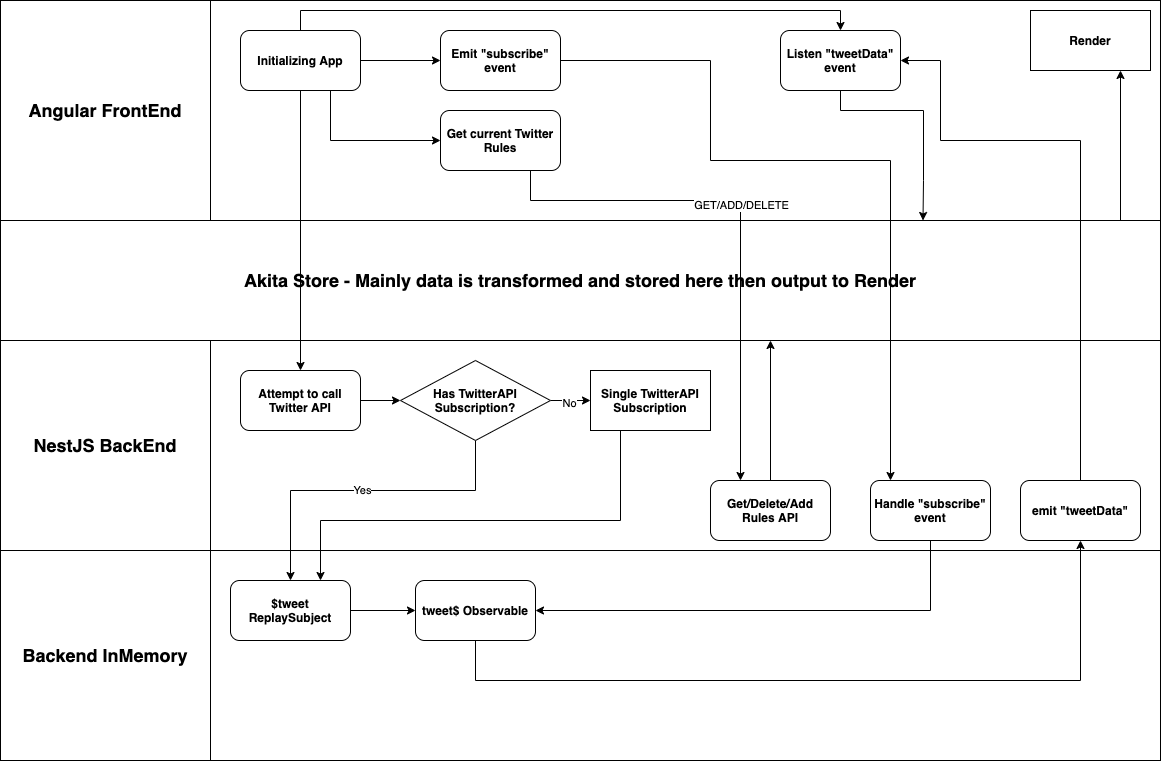

The diagram above was exported from draw.io. Its source (the exported page's mxGraphModel, read from the mxfile embedded in the PNG):
<mxGraphModel dx="1426" dy="803" grid="1" gridSize="10" guides="1" tooltips="1" connect="1" arrows="1" fold="1" page="1" pageScale="1" pageWidth="850" pageHeight="1100" math="0" shadow="0">
  <root>
    <mxCell id="0" />
    <mxCell id="1" parent="0" />
    <mxCell id="QdldQMAQt5NpvuWl8WKI-37" value="" style="rounded=0;whiteSpace=wrap;html=1;" vertex="1" parent="1">
      <mxGeometry x="210" y="550" width="950" height="210" as="geometry" />
    </mxCell>
    <mxCell id="QdldQMAQt5NpvuWl8WKI-4" value="&lt;b&gt;&lt;font style=&quot;font-size: 18px&quot;&gt;Angular FrontEnd&lt;/font&gt;&lt;/b&gt;" style="rounded=0;whiteSpace=wrap;html=1;" vertex="1" parent="1">
      <mxGeometry width="210" height="220" as="geometry" />
    </mxCell>
    <mxCell id="QdldQMAQt5NpvuWl8WKI-47" value="" style="edgeStyle=orthogonalEdgeStyle;rounded=0;orthogonalLoop=1;jettySize=auto;html=1;" edge="1" parent="1" source="QdldQMAQt5NpvuWl8WKI-5" target="QdldQMAQt5NpvuWl8WKI-46">
      <mxGeometry relative="1" as="geometry" />
    </mxCell>
    <mxCell id="QdldQMAQt5NpvuWl8WKI-5" value="&lt;b&gt;&lt;font style=&quot;font-size: 18px&quot;&gt;Akita Store - Mainly data is transformed and stored here then output to Render&lt;/font&gt;&lt;/b&gt;" style="rounded=0;whiteSpace=wrap;html=1;" vertex="1" parent="1">
      <mxGeometry y="220" width="1160" height="120" as="geometry" />
    </mxCell>
    <mxCell id="QdldQMAQt5NpvuWl8WKI-6" value="&lt;b&gt;&lt;font style=&quot;font-size: 18px&quot;&gt;NestJS BackEnd&lt;/font&gt;&lt;/b&gt;" style="rounded=0;whiteSpace=wrap;html=1;" vertex="1" parent="1">
      <mxGeometry y="340" width="210" height="210" as="geometry" />
    </mxCell>
    <mxCell id="QdldQMAQt5NpvuWl8WKI-7" value="&lt;b&gt;&lt;font style=&quot;font-size: 18px&quot;&gt;Backend InMemory&lt;/font&gt;&lt;/b&gt;" style="rounded=0;whiteSpace=wrap;html=1;" vertex="1" parent="1">
      <mxGeometry y="550" width="210" height="210" as="geometry" />
    </mxCell>
    <mxCell id="QdldQMAQt5NpvuWl8WKI-8" style="edgeStyle=orthogonalEdgeStyle;rounded=0;orthogonalLoop=1;jettySize=auto;html=1;exitX=0.5;exitY=1;exitDx=0;exitDy=0;" edge="1" parent="1">
      <mxGeometry relative="1" as="geometry">
        <mxPoint x="425" y="760" as="sourcePoint" />
        <mxPoint x="425" y="760" as="targetPoint" />
      </mxGeometry>
    </mxCell>
    <mxCell id="QdldQMAQt5NpvuWl8WKI-13" value="" style="rounded=0;whiteSpace=wrap;html=1;" vertex="1" parent="1">
      <mxGeometry x="210" width="950" height="220" as="geometry" />
    </mxCell>
    <mxCell id="QdldQMAQt5NpvuWl8WKI-15" value="" style="rounded=0;whiteSpace=wrap;html=1;" vertex="1" parent="1">
      <mxGeometry x="210" y="340" width="950" height="210" as="geometry" />
    </mxCell>
    <mxCell id="QdldQMAQt5NpvuWl8WKI-17" style="edgeStyle=orthogonalEdgeStyle;rounded=0;orthogonalLoop=1;jettySize=auto;html=1;entryX=0.5;entryY=0;entryDx=0;entryDy=0;" edge="1" parent="1" source="QdldQMAQt5NpvuWl8WKI-16" target="QdldQMAQt5NpvuWl8WKI-18">
      <mxGeometry relative="1" as="geometry" />
    </mxCell>
    <mxCell id="QdldQMAQt5NpvuWl8WKI-34" value="" style="edgeStyle=orthogonalEdgeStyle;rounded=0;orthogonalLoop=1;jettySize=auto;html=1;" edge="1" parent="1" source="QdldQMAQt5NpvuWl8WKI-16" target="QdldQMAQt5NpvuWl8WKI-33">
      <mxGeometry relative="1" as="geometry" />
    </mxCell>
    <mxCell id="QdldQMAQt5NpvuWl8WKI-36" style="edgeStyle=orthogonalEdgeStyle;rounded=0;orthogonalLoop=1;jettySize=auto;html=1;exitX=0.75;exitY=1;exitDx=0;exitDy=0;entryX=0;entryY=0.5;entryDx=0;entryDy=0;" edge="1" parent="1" source="QdldQMAQt5NpvuWl8WKI-16" target="QdldQMAQt5NpvuWl8WKI-35">
      <mxGeometry relative="1" as="geometry" />
    </mxCell>
    <mxCell id="QdldQMAQt5NpvuWl8WKI-58" value="" style="edgeStyle=orthogonalEdgeStyle;rounded=0;orthogonalLoop=1;jettySize=auto;html=1;" edge="1" parent="1" source="QdldQMAQt5NpvuWl8WKI-16" target="QdldQMAQt5NpvuWl8WKI-57">
      <mxGeometry relative="1" as="geometry">
        <Array as="points">
          <mxPoint x="300" y="10" />
          <mxPoint x="840" y="10" />
        </Array>
      </mxGeometry>
    </mxCell>
    <mxCell id="QdldQMAQt5NpvuWl8WKI-16" value="&lt;b&gt;Initializing App&lt;/b&gt;" style="rounded=1;whiteSpace=wrap;html=1;" vertex="1" parent="1">
      <mxGeometry x="240" y="30" width="120" height="60" as="geometry" />
    </mxCell>
    <mxCell id="QdldQMAQt5NpvuWl8WKI-20" style="edgeStyle=orthogonalEdgeStyle;rounded=0;orthogonalLoop=1;jettySize=auto;html=1;entryX=0;entryY=0.5;entryDx=0;entryDy=0;" edge="1" parent="1" source="QdldQMAQt5NpvuWl8WKI-18" target="QdldQMAQt5NpvuWl8WKI-19">
      <mxGeometry relative="1" as="geometry" />
    </mxCell>
    <mxCell id="QdldQMAQt5NpvuWl8WKI-18" value="&lt;b&gt;Attempt to call Twitter API&lt;/b&gt;" style="rounded=1;whiteSpace=wrap;html=1;" vertex="1" parent="1">
      <mxGeometry x="240" y="370" width="120" height="60" as="geometry" />
    </mxCell>
    <mxCell id="QdldQMAQt5NpvuWl8WKI-28" value="" style="edgeStyle=orthogonalEdgeStyle;rounded=0;orthogonalLoop=1;jettySize=auto;html=1;" edge="1" parent="1" source="QdldQMAQt5NpvuWl8WKI-19" target="QdldQMAQt5NpvuWl8WKI-27">
      <mxGeometry relative="1" as="geometry" />
    </mxCell>
    <mxCell id="QdldQMAQt5NpvuWl8WKI-29" value="No" style="edgeLabel;html=1;align=center;verticalAlign=middle;resizable=0;points=[];" vertex="1" connectable="0" parent="QdldQMAQt5NpvuWl8WKI-28">
      <mxGeometry x="-0.1029" y="-2" relative="1" as="geometry">
        <mxPoint as="offset" />
      </mxGeometry>
    </mxCell>
    <mxCell id="QdldQMAQt5NpvuWl8WKI-30" value="Yes" style="edgeStyle=orthogonalEdgeStyle;rounded=0;orthogonalLoop=1;jettySize=auto;html=1;" edge="1" parent="1" source="QdldQMAQt5NpvuWl8WKI-19" target="QdldQMAQt5NpvuWl8WKI-24">
      <mxGeometry relative="1" as="geometry">
        <Array as="points">
          <mxPoint x="475" y="490" />
          <mxPoint x="290" y="490" />
        </Array>
      </mxGeometry>
    </mxCell>
    <mxCell id="QdldQMAQt5NpvuWl8WKI-19" value="&lt;b&gt;Has TwitterAPI Subscription?&lt;/b&gt;" style="rhombus;whiteSpace=wrap;html=1;" vertex="1" parent="1">
      <mxGeometry x="400" y="360" width="150" height="80" as="geometry" />
    </mxCell>
    <mxCell id="QdldQMAQt5NpvuWl8WKI-26" value="" style="edgeStyle=orthogonalEdgeStyle;rounded=0;orthogonalLoop=1;jettySize=auto;html=1;" edge="1" parent="1" source="QdldQMAQt5NpvuWl8WKI-24" target="QdldQMAQt5NpvuWl8WKI-25">
      <mxGeometry relative="1" as="geometry" />
    </mxCell>
    <mxCell id="QdldQMAQt5NpvuWl8WKI-24" value="&lt;b&gt;$tweet ReplaySubject&lt;/b&gt;" style="rounded=1;whiteSpace=wrap;html=1;" vertex="1" parent="1">
      <mxGeometry x="230" y="580" width="120" height="60" as="geometry" />
    </mxCell>
    <mxCell id="QdldQMAQt5NpvuWl8WKI-54" value="" style="edgeStyle=orthogonalEdgeStyle;rounded=0;orthogonalLoop=1;jettySize=auto;html=1;" edge="1" parent="1" source="QdldQMAQt5NpvuWl8WKI-25" target="QdldQMAQt5NpvuWl8WKI-53">
      <mxGeometry relative="1" as="geometry">
        <Array as="points">
          <mxPoint x="475" y="680" />
          <mxPoint x="1080" y="680" />
        </Array>
      </mxGeometry>
    </mxCell>
    <mxCell id="QdldQMAQt5NpvuWl8WKI-25" value="&lt;b&gt;tweet$ Observable&lt;/b&gt;" style="whiteSpace=wrap;html=1;rounded=1;" vertex="1" parent="1">
      <mxGeometry x="415" y="580" width="120" height="60" as="geometry" />
    </mxCell>
    <mxCell id="QdldQMAQt5NpvuWl8WKI-31" style="edgeStyle=orthogonalEdgeStyle;rounded=0;orthogonalLoop=1;jettySize=auto;html=1;entryX=0.75;entryY=0;entryDx=0;entryDy=0;exitX=0.25;exitY=1;exitDx=0;exitDy=0;" edge="1" parent="1" source="QdldQMAQt5NpvuWl8WKI-27" target="QdldQMAQt5NpvuWl8WKI-24">
      <mxGeometry relative="1" as="geometry">
        <Array as="points">
          <mxPoint x="620" y="520" />
          <mxPoint x="320" y="520" />
        </Array>
      </mxGeometry>
    </mxCell>
    <mxCell id="QdldQMAQt5NpvuWl8WKI-27" value="&lt;b&gt;Single TwitterAPI Subscription&lt;/b&gt;" style="whiteSpace=wrap;html=1;" vertex="1" parent="1">
      <mxGeometry x="590" y="370" width="120" height="60" as="geometry" />
    </mxCell>
    <mxCell id="QdldQMAQt5NpvuWl8WKI-50" value="" style="edgeStyle=orthogonalEdgeStyle;rounded=0;orthogonalLoop=1;jettySize=auto;html=1;" edge="1" parent="1" source="QdldQMAQt5NpvuWl8WKI-33" target="QdldQMAQt5NpvuWl8WKI-49">
      <mxGeometry relative="1" as="geometry">
        <Array as="points">
          <mxPoint x="710" y="60" />
          <mxPoint x="710" y="160" />
          <mxPoint x="890" y="160" />
        </Array>
      </mxGeometry>
    </mxCell>
    <mxCell id="QdldQMAQt5NpvuWl8WKI-33" value="&lt;b&gt;Emit &quot;subscribe&quot; event&lt;/b&gt;" style="whiteSpace=wrap;html=1;rounded=1;" vertex="1" parent="1">
      <mxGeometry x="440" y="30" width="120" height="60" as="geometry" />
    </mxCell>
    <mxCell id="QdldQMAQt5NpvuWl8WKI-40" style="edgeStyle=orthogonalEdgeStyle;rounded=0;orthogonalLoop=1;jettySize=auto;html=1;exitX=0.75;exitY=1;exitDx=0;exitDy=0;entryX=0.25;entryY=0;entryDx=0;entryDy=0;" edge="1" parent="1" source="QdldQMAQt5NpvuWl8WKI-35" target="QdldQMAQt5NpvuWl8WKI-39">
      <mxGeometry relative="1" as="geometry">
        <Array as="points">
          <mxPoint x="530" y="200" />
          <mxPoint x="740" y="200" />
        </Array>
      </mxGeometry>
    </mxCell>
    <mxCell id="QdldQMAQt5NpvuWl8WKI-43" value="GET/ADD/DELETE" style="edgeLabel;html=1;align=center;verticalAlign=middle;resizable=0;points=[];" vertex="1" connectable="0" parent="QdldQMAQt5NpvuWl8WKI-40">
      <mxGeometry x="-0.0612" y="-1" relative="1" as="geometry">
        <mxPoint x="1" as="offset" />
      </mxGeometry>
    </mxCell>
    <mxCell id="QdldQMAQt5NpvuWl8WKI-35" value="&lt;b&gt;Get current Twitter Rules&lt;/b&gt;" style="whiteSpace=wrap;html=1;rounded=1;" vertex="1" parent="1">
      <mxGeometry x="440" y="110" width="120" height="60" as="geometry" />
    </mxCell>
    <mxCell id="QdldQMAQt5NpvuWl8WKI-45" value="" style="edgeStyle=orthogonalEdgeStyle;rounded=0;orthogonalLoop=1;jettySize=auto;html=1;" edge="1" parent="1" source="QdldQMAQt5NpvuWl8WKI-39" target="QdldQMAQt5NpvuWl8WKI-5">
      <mxGeometry relative="1" as="geometry">
        <Array as="points">
          <mxPoint x="810" y="340" />
          <mxPoint x="810" y="340" />
        </Array>
      </mxGeometry>
    </mxCell>
    <mxCell id="QdldQMAQt5NpvuWl8WKI-39" value="&lt;b&gt;Get/Delete/Add Rules API&lt;/b&gt;" style="rounded=1;whiteSpace=wrap;html=1;" vertex="1" parent="1">
      <mxGeometry x="710" y="480" width="120" height="60" as="geometry" />
    </mxCell>
    <mxCell id="QdldQMAQt5NpvuWl8WKI-46" value="&lt;b&gt;Render&lt;/b&gt;" style="whiteSpace=wrap;html=1;rounded=0;" vertex="1" parent="1">
      <mxGeometry x="1030" y="10" width="120" height="60" as="geometry" />
    </mxCell>
    <mxCell id="QdldQMAQt5NpvuWl8WKI-51" value="" style="edgeStyle=orthogonalEdgeStyle;rounded=0;orthogonalLoop=1;jettySize=auto;html=1;entryX=1;entryY=0.5;entryDx=0;entryDy=0;" edge="1" parent="1" source="QdldQMAQt5NpvuWl8WKI-49" target="QdldQMAQt5NpvuWl8WKI-25">
      <mxGeometry relative="1" as="geometry">
        <Array as="points">
          <mxPoint x="930" y="610" />
        </Array>
      </mxGeometry>
    </mxCell>
    <mxCell id="QdldQMAQt5NpvuWl8WKI-49" value="&lt;b&gt;Handle &quot;subscribe&quot; event&lt;/b&gt;" style="whiteSpace=wrap;html=1;rounded=1;" vertex="1" parent="1">
      <mxGeometry x="870" y="480" width="120" height="60" as="geometry" />
    </mxCell>
    <mxCell id="QdldQMAQt5NpvuWl8WKI-59" style="edgeStyle=orthogonalEdgeStyle;rounded=0;orthogonalLoop=1;jettySize=auto;html=1;entryX=1;entryY=0.5;entryDx=0;entryDy=0;" edge="1" parent="1" source="QdldQMAQt5NpvuWl8WKI-53" target="QdldQMAQt5NpvuWl8WKI-57">
      <mxGeometry relative="1" as="geometry">
        <Array as="points">
          <mxPoint x="1080" y="140" />
          <mxPoint x="940" y="140" />
          <mxPoint x="940" y="60" />
        </Array>
      </mxGeometry>
    </mxCell>
    <mxCell id="QdldQMAQt5NpvuWl8WKI-53" value="&lt;b&gt;emit &quot;tweetData&quot;&lt;/b&gt;" style="whiteSpace=wrap;html=1;rounded=1;" vertex="1" parent="1">
      <mxGeometry x="1020" y="480" width="120" height="60" as="geometry" />
    </mxCell>
    <mxCell id="QdldQMAQt5NpvuWl8WKI-56" style="edgeStyle=orthogonalEdgeStyle;rounded=0;orthogonalLoop=1;jettySize=auto;html=1;exitX=0.974;exitY=0;exitDx=0;exitDy=0;entryX=0.75;entryY=1;entryDx=0;entryDy=0;exitPerimeter=0;" edge="1" parent="1" source="QdldQMAQt5NpvuWl8WKI-5" target="QdldQMAQt5NpvuWl8WKI-46">
      <mxGeometry relative="1" as="geometry">
        <Array as="points">
          <mxPoint x="1120" y="220" />
        </Array>
      </mxGeometry>
    </mxCell>
    <mxCell id="QdldQMAQt5NpvuWl8WKI-60" style="edgeStyle=orthogonalEdgeStyle;rounded=0;orthogonalLoop=1;jettySize=auto;html=1;entryX=0.75;entryY=1;entryDx=0;entryDy=0;" edge="1" parent="1" source="QdldQMAQt5NpvuWl8WKI-57" target="QdldQMAQt5NpvuWl8WKI-13">
      <mxGeometry relative="1" as="geometry">
        <Array as="points">
          <mxPoint x="840" y="110" />
          <mxPoint x="923" y="110" />
          <mxPoint x="923" y="180" />
        </Array>
      </mxGeometry>
    </mxCell>
    <mxCell id="QdldQMAQt5NpvuWl8WKI-57" value="&lt;b&gt;Listen &quot;tweetData&quot; event&lt;/b&gt;" style="whiteSpace=wrap;html=1;rounded=1;" vertex="1" parent="1">
      <mxGeometry x="780" y="30" width="120" height="60" as="geometry" />
    </mxCell>
  </root>
</mxGraphModel>